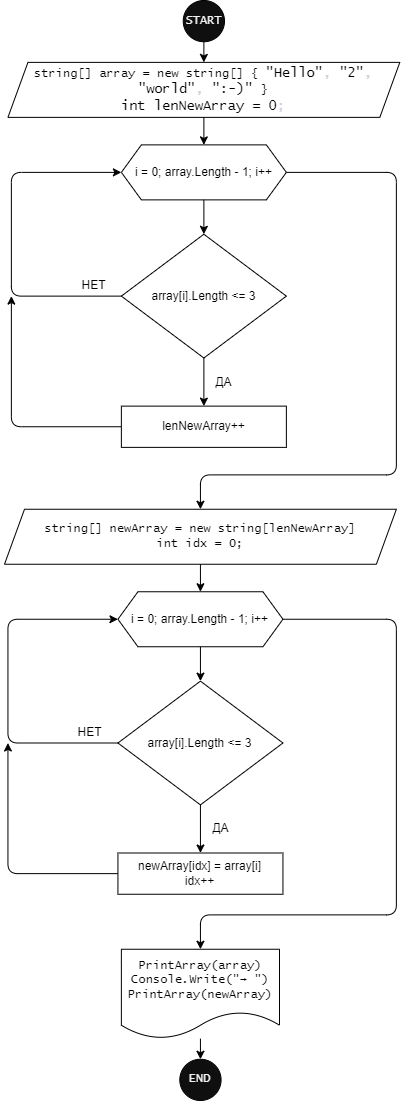

The diagram above was exported from draw.io. Its source (the exported page's mxGraphModel, read from the mxfile embedded in the PNG):
<mxGraphModel dx="2314" dy="294" grid="1" gridSize="10" guides="1" tooltips="1" connect="1" arrows="1" fold="1" page="1" pageScale="1" pageWidth="827" pageHeight="1169" math="0" shadow="0">
  <root>
    <mxCell id="0" />
    <mxCell id="1" parent="0" />
    <mxCell id="36" value="" style="group" parent="1" vertex="1" connectable="0">
      <mxGeometry x="-1450" y="35" width="395.31" height="1100" as="geometry" />
    </mxCell>
    <mxCell id="2" value="START" style="ellipse;whiteSpace=wrap;html=1;aspect=fixed;fontSize=12;fontFamily=Lucida Console;fillColor=#0F0F0F;fontColor=#f2f2f2;" parent="36" vertex="1">
      <mxGeometry x="178.7488695652174" width="41.24959707413836" height="41.24959707413836" as="geometry" />
    </mxCell>
    <mxCell id="3" value="string[] array = new string[] {&amp;nbsp;&lt;span class=&quot;pl-s&quot; style=&quot;font-family: , , &amp;#34;sf mono&amp;#34; , &amp;#34;menlo&amp;#34; , &amp;#34;consolas&amp;#34; , &amp;#34;liberation mono&amp;#34; , monospace ; font-size: 13.6px ; box-sizing: border-box&quot;&gt;&lt;span class=&quot;pl-pds&quot; style=&quot;box-sizing: border-box&quot;&gt;&quot;&lt;/span&gt;Hello&lt;span class=&quot;pl-pds&quot; style=&quot;box-sizing: border-box&quot;&gt;&quot;&lt;/span&gt;&lt;/span&gt;&lt;span style=&quot;color: rgb(201 , 209 , 217) ; font-family: , , &amp;#34;sf mono&amp;#34; , &amp;#34;menlo&amp;#34; , &amp;#34;consolas&amp;#34; , &amp;#34;liberation mono&amp;#34; , monospace ; font-size: 13.6px&quot;&gt;, &lt;/span&gt;&lt;span class=&quot;pl-s&quot; style=&quot;font-family: , , &amp;#34;sf mono&amp;#34; , &amp;#34;menlo&amp;#34; , &amp;#34;consolas&amp;#34; , &amp;#34;liberation mono&amp;#34; , monospace ; font-size: 13.6px ; box-sizing: border-box&quot;&gt;&lt;span class=&quot;pl-pds&quot; style=&quot;box-sizing: border-box&quot;&gt;&quot;&lt;/span&gt;2&lt;span class=&quot;pl-pds&quot; style=&quot;box-sizing: border-box&quot;&gt;&quot;&lt;/span&gt;&lt;/span&gt;&lt;span style=&quot;color: rgb(201 , 209 , 217) ; font-family: , , &amp;#34;sf mono&amp;#34; , &amp;#34;menlo&amp;#34; , &amp;#34;consolas&amp;#34; , &amp;#34;liberation mono&amp;#34; , monospace ; font-size: 13.6px&quot;&gt;, &lt;/span&gt;&lt;span class=&quot;pl-s&quot; style=&quot;font-family: , , &amp;#34;sf mono&amp;#34; , &amp;#34;menlo&amp;#34; , &amp;#34;consolas&amp;#34; , &amp;#34;liberation mono&amp;#34; , monospace ; font-size: 13.6px ; box-sizing: border-box&quot;&gt;&lt;span class=&quot;pl-pds&quot; style=&quot;box-sizing: border-box&quot;&gt;&quot;&lt;/span&gt;world&lt;span class=&quot;pl-pds&quot; style=&quot;box-sizing: border-box&quot;&gt;&quot;&lt;/span&gt;&lt;/span&gt;&lt;span style=&quot;color: rgb(201 , 209 , 217) ; font-family: , , &amp;#34;sf mono&amp;#34; , &amp;#34;menlo&amp;#34; , &amp;#34;consolas&amp;#34; , &amp;#34;liberation mono&amp;#34; , monospace ; font-size: 13.6px&quot;&gt;, &lt;/span&gt;&lt;span class=&quot;pl-s&quot; style=&quot;font-family: , , &amp;#34;sf mono&amp;#34; , &amp;#34;menlo&amp;#34; , &amp;#34;consolas&amp;#34; , &amp;#34;liberation mono&amp;#34; , monospace ; font-size: 13.6px ; box-sizing: border-box&quot;&gt;&lt;span class=&quot;pl-pds&quot; style=&quot;box-sizing: border-box&quot;&gt;&quot;&lt;/span&gt;:-)&lt;span class=&quot;pl-pds&quot; style=&quot;box-sizing: border-box&quot;&gt;&quot;&amp;nbsp;&lt;/span&gt;&lt;/span&gt;&lt;span&gt;}&lt;br&gt;&lt;/span&gt;&lt;span class=&quot;pl-k&quot; style=&quot;font-family: , , &amp;#34;sf mono&amp;#34; , &amp;#34;menlo&amp;#34; , &amp;#34;consolas&amp;#34; , &amp;#34;liberation mono&amp;#34; , monospace ; font-size: 13.6px ; box-sizing: border-box&quot;&gt;int&lt;/span&gt;&lt;span style=&quot;color: rgb(201 , 209 , 217) ; font-family: , , &amp;#34;sf mono&amp;#34; , &amp;#34;menlo&amp;#34; , &amp;#34;consolas&amp;#34; , &amp;#34;liberation mono&amp;#34; , monospace ; font-size: 13.6px&quot;&gt; &lt;/span&gt;&lt;span class=&quot;pl-en&quot; style=&quot;font-family: , , &amp;#34;sf mono&amp;#34; , &amp;#34;menlo&amp;#34; , &amp;#34;consolas&amp;#34; , &amp;#34;liberation mono&amp;#34; , monospace ; font-size: 13.6px ; box-sizing: border-box&quot;&gt;lenNewArray&lt;/span&gt;&lt;span style=&quot;color: rgb(201 , 209 , 217) ; font-family: , , &amp;#34;sf mono&amp;#34; , &amp;#34;menlo&amp;#34; , &amp;#34;consolas&amp;#34; , &amp;#34;liberation mono&amp;#34; , monospace ; font-size: 13.6px&quot;&gt; &lt;/span&gt;&lt;span class=&quot;pl-k&quot; style=&quot;font-family: , , &amp;#34;sf mono&amp;#34; , &amp;#34;menlo&amp;#34; , &amp;#34;consolas&amp;#34; , &amp;#34;liberation mono&amp;#34; , monospace ; font-size: 13.6px ; box-sizing: border-box&quot;&gt;=&lt;/span&gt;&lt;span style=&quot;color: rgb(201 , 209 , 217) ; font-family: , , &amp;#34;sf mono&amp;#34; , &amp;#34;menlo&amp;#34; , &amp;#34;consolas&amp;#34; , &amp;#34;liberation mono&amp;#34; , monospace ; font-size: 13.6px&quot;&gt; &lt;/span&gt;&lt;span class=&quot;pl-c1&quot; style=&quot;font-family: , , &amp;#34;sf mono&amp;#34; , &amp;#34;menlo&amp;#34; , &amp;#34;consolas&amp;#34; , &amp;#34;liberation mono&amp;#34; , monospace ; font-size: 13.6px ; box-sizing: border-box&quot;&gt;0&lt;/span&gt;&lt;span style=&quot;color: rgb(201 , 209 , 217) ; font-family: , , &amp;#34;sf mono&amp;#34; , &amp;#34;menlo&amp;#34; , &amp;#34;consolas&amp;#34; , &amp;#34;liberation mono&amp;#34; , monospace ; font-size: 13.6px&quot;&gt;;&lt;/span&gt;&lt;span&gt;&lt;br&gt;&lt;/span&gt;" style="shape=parallelogram;perimeter=parallelogramPerimeter;whiteSpace=wrap;html=1;fixedSize=1;fontFamily=Lucida Console;" parent="36" vertex="1">
      <mxGeometry x="3.4374782608695655" y="61.87500000000001" width="391.8725217391305" height="55.00000000000001" as="geometry" />
    </mxCell>
    <mxCell id="9" value="" style="edgeStyle=none;html=1;" parent="36" source="2" target="3" edge="1">
      <mxGeometry relative="1" as="geometry" />
    </mxCell>
    <mxCell id="5" value="END" style="ellipse;whiteSpace=wrap;html=1;aspect=fixed;fontSize=12;fontFamily=Lucida Console;fillColor=#0F0F0F;fontColor=#f2f2f2;" parent="36" vertex="1">
      <mxGeometry x="175.31139130434784" y="1058.75" width="41.24959707413836" height="41.24959707413836" as="geometry" />
    </mxCell>
    <mxCell id="35" value="" style="edgeStyle=none;html=1;" parent="36" source="7" target="5" edge="1">
      <mxGeometry relative="1" as="geometry" />
    </mxCell>
    <mxCell id="7" value="PrintArray(array) Console.Write(&quot;→ &quot;) PrintArray(newArray)" style="shape=document;whiteSpace=wrap;html=1;boundedLbl=1;fontFamily=Lucida Console;" parent="36" vertex="1">
      <mxGeometry x="116.87426086956522" y="948.7500000000001" width="158.12400000000002" height="89.375" as="geometry" />
    </mxCell>
    <mxCell id="10" value="i = 0; array.Length - 1; i++" style="shape=hexagon;perimeter=hexagonPerimeter2;whiteSpace=wrap;html=1;fixedSize=1;" parent="36" vertex="1">
      <mxGeometry x="116.87426086956522" y="144.375" width="164.99895652173913" height="55.00000000000001" as="geometry" />
    </mxCell>
    <mxCell id="20" value="" style="edgeStyle=none;html=1;" parent="36" source="3" target="10" edge="1">
      <mxGeometry relative="1" as="geometry" />
    </mxCell>
    <mxCell id="15" style="edgeStyle=none;html=1;entryX=0;entryY=0.5;entryDx=0;entryDy=0;" parent="36" source="13" target="10" edge="1">
      <mxGeometry relative="1" as="geometry">
        <Array as="points">
          <mxPoint x="6.874956521739131" y="295.625" />
          <mxPoint x="6.874956521739131" y="171.875" />
        </Array>
      </mxGeometry>
    </mxCell>
    <mxCell id="13" value="array[i].Length &amp;lt;= 3" style="rhombus;whiteSpace=wrap;html=1;" parent="36" vertex="1">
      <mxGeometry x="116.87426086956522" y="233.75000000000003" width="164.99895652173913" height="123.75000000000001" as="geometry" />
    </mxCell>
    <mxCell id="14" value="" style="edgeStyle=none;html=1;" parent="36" source="10" target="13" edge="1">
      <mxGeometry relative="1" as="geometry" />
    </mxCell>
    <mxCell id="16" value="НЕТ" style="text;html=1;strokeColor=none;fillColor=none;align=center;verticalAlign=middle;whiteSpace=wrap;rounded=0;" parent="36" vertex="1">
      <mxGeometry x="68.74956521739131" y="275" width="41.24973913043478" height="20.625" as="geometry" />
    </mxCell>
    <mxCell id="21" style="edgeStyle=none;html=1;" parent="36" source="17" edge="1">
      <mxGeometry relative="1" as="geometry">
        <mxPoint x="6.874956521739131" y="295.625" as="targetPoint" />
        <Array as="points">
          <mxPoint x="6.874956521739131" y="426.25000000000006" />
        </Array>
      </mxGeometry>
    </mxCell>
    <mxCell id="17" value="lenNewArray++" style="whiteSpace=wrap;html=1;" parent="36" vertex="1">
      <mxGeometry x="116.87426086956522" y="405.62500000000006" width="164.99895652173913" height="41.25" as="geometry" />
    </mxCell>
    <mxCell id="18" value="" style="edgeStyle=none;html=1;" parent="36" source="13" target="17" edge="1">
      <mxGeometry relative="1" as="geometry" />
    </mxCell>
    <mxCell id="19" value="ДА" style="text;html=1;strokeColor=none;fillColor=none;align=center;verticalAlign=middle;whiteSpace=wrap;rounded=0;" parent="36" vertex="1">
      <mxGeometry x="199.3737391304348" y="371.25" width="41.24973913043478" height="20.625" as="geometry" />
    </mxCell>
    <mxCell id="34" style="edgeStyle=none;html=1;entryX=0.5;entryY=0;entryDx=0;entryDy=0;" parent="36" source="23" target="7" edge="1">
      <mxGeometry relative="1" as="geometry">
        <Array as="points">
          <mxPoint x="391.8725217391305" y="618.75" />
          <mxPoint x="391.8725217391305" y="914.3750000000001" />
          <mxPoint x="195.93626086956525" y="914.3750000000001" />
        </Array>
      </mxGeometry>
    </mxCell>
    <mxCell id="23" value="i = 0; array.Length - 1; i++" style="shape=hexagon;perimeter=hexagonPerimeter2;whiteSpace=wrap;html=1;fixedSize=1;" parent="36" vertex="1">
      <mxGeometry x="113.43678260869565" y="591.25" width="164.99895652173913" height="55.00000000000001" as="geometry" />
    </mxCell>
    <mxCell id="24" style="edgeStyle=none;html=1;entryX=0;entryY=0.5;entryDx=0;entryDy=0;" parent="36" source="25" target="23" edge="1">
      <mxGeometry relative="1" as="geometry">
        <Array as="points">
          <mxPoint x="3.4374782608695655" y="742.5" />
          <mxPoint x="3.4374782608695655" y="618.75" />
        </Array>
      </mxGeometry>
    </mxCell>
    <mxCell id="25" value="array[i].Length &amp;lt;= 3" style="rhombus;whiteSpace=wrap;html=1;" parent="36" vertex="1">
      <mxGeometry x="113.43678260869565" y="680.625" width="164.99895652173913" height="123.75000000000001" as="geometry" />
    </mxCell>
    <mxCell id="22" value="" style="edgeStyle=none;html=1;" parent="36" source="23" target="25" edge="1">
      <mxGeometry relative="1" as="geometry" />
    </mxCell>
    <mxCell id="26" value="НЕТ" style="text;html=1;strokeColor=none;fillColor=none;align=center;verticalAlign=middle;whiteSpace=wrap;rounded=0;" parent="36" vertex="1">
      <mxGeometry x="65.31208695652174" y="721.875" width="41.24973913043478" height="20.625" as="geometry" />
    </mxCell>
    <mxCell id="27" style="edgeStyle=none;html=1;" parent="36" source="28" edge="1">
      <mxGeometry relative="1" as="geometry">
        <mxPoint x="3.4374782608695655" y="742.5" as="targetPoint" />
        <Array as="points">
          <mxPoint x="3.4374782608695655" y="873.1250000000001" />
        </Array>
      </mxGeometry>
    </mxCell>
    <mxCell id="28" value="newArray[idx] = array[i]&lt;br&gt;idx++" style="whiteSpace=wrap;html=1;" parent="36" vertex="1">
      <mxGeometry x="113.43678260869565" y="852.5000000000001" width="164.99895652173913" height="41.25" as="geometry" />
    </mxCell>
    <mxCell id="29" value="ДА" style="text;html=1;strokeColor=none;fillColor=none;align=center;verticalAlign=middle;whiteSpace=wrap;rounded=0;" parent="36" vertex="1">
      <mxGeometry x="195.93626086956525" y="818.1250000000001" width="41.24973913043478" height="20.625" as="geometry" />
    </mxCell>
    <mxCell id="30" value="" style="edgeStyle=none;html=1;entryX=0.5;entryY=0;entryDx=0;entryDy=0;exitX=0.5;exitY=1;exitDx=0;exitDy=0;" parent="36" source="25" target="28" edge="1">
      <mxGeometry relative="1" as="geometry">
        <mxPoint x="154.68652173913046" y="825.0000000000001" as="sourcePoint" />
        <mxPoint x="147.81156521739132" y="831.8750000000001" as="targetPoint" />
      </mxGeometry>
    </mxCell>
    <mxCell id="33" value="" style="edgeStyle=none;html=1;" parent="36" source="32" target="23" edge="1">
      <mxGeometry relative="1" as="geometry" />
    </mxCell>
    <mxCell id="32" value="&lt;span&gt;string[] newArray = new string[lenNewArray]&lt;br&gt;int idx = 0;&lt;br&gt;&lt;/span&gt;" style="shape=parallelogram;perimeter=parallelogramPerimeter;whiteSpace=wrap;html=1;fixedSize=1;fontFamily=Lucida Console;" parent="36" vertex="1">
      <mxGeometry y="508.75000000000006" width="391.8725217391305" height="55.00000000000001" as="geometry" />
    </mxCell>
    <mxCell id="31" style="edgeStyle=none;html=1;entryX=0.5;entryY=0;entryDx=0;entryDy=0;" parent="36" source="10" target="32" edge="1">
      <mxGeometry relative="1" as="geometry">
        <mxPoint x="89.3744347826087" y="488.12500000000006" as="targetPoint" />
        <Array as="points">
          <mxPoint x="391.8725217391305" y="171.875" />
          <mxPoint x="391.8725217391305" y="474.37500000000006" />
          <mxPoint x="195.93626086956525" y="474.37500000000006" />
        </Array>
      </mxGeometry>
    </mxCell>
  </root>
</mxGraphModel>